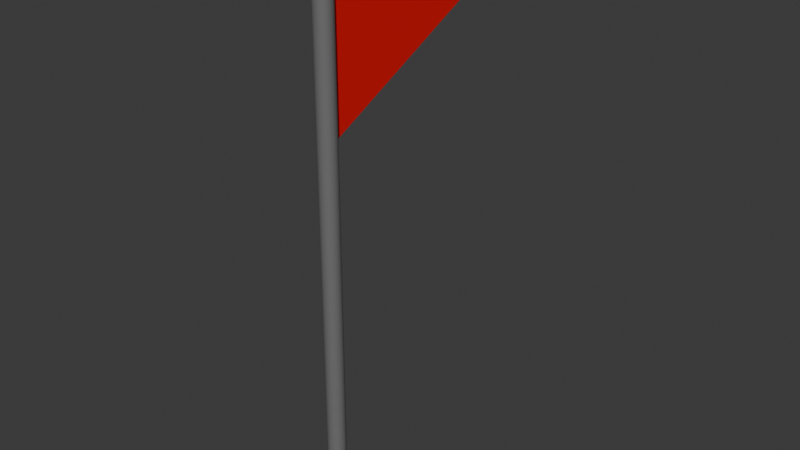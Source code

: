 # Source: flag.blend  (saved by Blender 4.0.36; exported with 4.5.12 LTS)
import bpy
from mathutils import Matrix  # noqa: F401  (used for matrix-valued properties, if any)

bpy.ops.wm.read_factory_settings(use_empty=True)
scene = bpy.context.scene
scene.name = 'Scene'

# ---- collections
col_collection = bpy.data.collections.new('Collection'); scene.collection.children.link(col_collection)

# ---- materials (node trees are filled in below, after node groups)
mat_red = bpy.data.materials.new('red')
mat_red.use_transparent_shadow = False
mat_gray = bpy.data.materials.new('gray')
mat_gray.use_transparent_shadow = False

# ---- material node trees
mat_red.use_nodes = True; mat_red.node_tree.nodes.clear()
_N = mat_red.node_tree.nodes; _L = mat_red.node_tree.links
n0 = _N.new('ShaderNodeOutputMaterial'); n0.name = 'Material Output'; n0.location = (300, 300)
n1 = _N.new('ShaderNodeBsdfPrincipled'); n1.name = 'Principled BSDF'; n1.location = (-66, 261)
n1.inputs[0].default_value = (0.8002, 0.0002547, 0.0, 1.0)
n1.inputs[3].default_value = 1.45
_L.new(n1.outputs[0], n0.inputs[0])
n0.is_active_output = True
mat_gray.use_nodes = True; mat_gray.node_tree.nodes.clear()
_N = mat_gray.node_tree.nodes; _L = mat_gray.node_tree.links
n0 = _N.new('ShaderNodeBsdfPrincipled'); n0.name = 'Principled BSDF'; n0.location = (10, 300)
n0.inputs[0].default_value = (0.1667, 0.1667, 0.1667, 1.0)
n0.inputs[3].default_value = 1.45
n1 = _N.new('ShaderNodeOutputMaterial'); n1.name = 'Material Output'; n1.location = (300, 300)
_L.new(n0.outputs[0], n1.inputs[0])
n1.is_active_output = True

# ---- world
world_world = bpy.data.worlds.new('World'); scene.world = world_world
world_world.use_nodes = True; world_world.node_tree.nodes.clear()
_N = world_world.node_tree.nodes; _L = world_world.node_tree.links
n0 = _N.new('ShaderNodeOutputWorld'); n0.name = 'World Output'; n0.location = (300, 300)
n1 = _N.new('ShaderNodeBackground'); n1.name = 'Background'; n1.location = (10, 300)
n1.inputs[0].default_value = (0.05088, 0.05088, 0.05088, 1.0)
_L.new(n1.outputs[0], n0.inputs[0])
n0.is_active_output = True
world_world.color = (0.05088, 0.05088, 0.05088)
world_world.use_sun_shadow = False
world_world.sun_shadow_jitter_overblur = 0.0

# ---- meshes
me_circle = bpy.data.meshes.new('Circle')
me_circle.from_pydata([(-1.123e-08, 0.07266, 0.01163), (-0.01418, 0.07126, 0.01163), (-0.02781, 0.06713, 0.01163), (-0.04037, 0.06041, 0.01163), (-0.05138, 0.05138, 0.01163), (-0.06041, 0.04037, 0.01163), (-0.06713, 0.02781, 0.01163), (-0.07126, 0.01418, 0.01163), (-0.07266, 1.382e-08, 0.01163), (-0.07126, -0.01418, 0.01163), (-0.06713, -0.02781, 0.01163), (-0.06041, -0.04037, 0.01163), (-0.05138, -0.05138, 0.01163), (-0.04037, -0.06041, 0.01163), (-0.02781, -0.06713, 0.01163), (-0.01418, -0.07126, 0.01163), (-1.123e-08, -0.07266, 0.01163), (0.01418, -0.07126, 0.01163), (0.02781, -0.06713, 0.01163), (0.04037, -0.06041, 0.01163), (0.05138, -0.05138, 0.01163), (0.06041, -0.04037, 0.01163), (0.06713, -0.02781, 0.01163), (0.07126, -0.01418, 0.01163), (0.07266, 1.382e-08, 0.01163), (0.07126, 0.01418, 0.01163), (0.06713, 0.02781, 0.01163), (0.06041, 0.04037, 0.01163), (0.05138, 0.05138, 0.01163), (0.04037, 0.06041, 0.01163), (0.02781, 0.06713, 0.01163), (0.01418, 0.07126, 0.01163), (-1.123e-08, 0.07266, 4.779), (-0.01418, 0.07126, 4.779), (-0.02781, 0.06713, 4.779), (-0.04037, 0.06041, 4.779), (-0.05138, 0.05138, 4.779), (-0.06041, 0.04037, 4.779), (-0.06713, 0.02781, 4.779), (-0.07126, 0.01418, 4.779), (-0.07266, 1.382e-08, 4.779), (-0.07126, -0.01418, 4.779), (-0.06713, -0.02781, 4.779), (-0.06041, -0.04037, 4.779), (-0.05138, -0.05138, 4.779), (-0.04037, -0.06041, 4.779), (-0.02781, -0.06713, 4.779), (-0.01418, -0.07126, 4.779), (-1.123e-08, -0.07266, 4.779), (0.01418, -0.07126, 4.779), (0.02781, -0.06713, 4.779), (0.04037, -0.06041, 4.779), (0.05138, -0.05138, 4.779), (0.06041, -0.04037, 4.779), (0.06713, -0.02781, 4.779), (0.07126, -0.01418, 4.779), (0.07266, 1.382e-08, 4.779), (0.07126, 0.01418, 4.779), (0.06713, 0.02781, 4.779), (0.06041, 0.04037, 4.779), (0.05138, 0.05138, 4.779), (0.04037, 0.06041, 4.779), (0.02781, 0.06713, 4.779), (0.01418, 0.07126, 4.779), (4.932e-08, 0.07594, 3.273), (-3.903e-08, 1.558, 4.015), (4.932e-08, 0.07594, 4.756)], [], [(20, 21, 53, 52), (7, 8, 40, 39), (21, 22, 54, 53), (8, 9, 41, 40), (22, 23, 55, 54), (9, 10, 42, 41), (23, 24, 56, 55), (10, 11, 43, 42), (24, 25, 57, 56), (11, 12, 44, 43), (25, 26, 58, 57), (12, 13, 45, 44), (26, 27, 59, 58), (13, 14, 46, 45), (0, 1, 33, 32), (27, 28, 60, 59), (14, 15, 47, 46), (1, 2, 34, 33), (28, 29, 61, 60), (15, 16, 48, 47), (2, 3, 35, 34), (29, 30, 62, 61), (16, 17, 49, 48), (3, 4, 36, 35), (30, 31, 63, 62), (17, 18, 50, 49), (4, 5, 37, 36), (31, 0, 32, 63), (18, 19, 51, 50), (5, 6, 38, 37), (19, 20, 52, 51), (6, 7, 39, 38), (64, 65, 66)])
me_circle.polygons.foreach_set('material_index', [1, 1, 1, 1, 1, 1, 1, 1, 1, 1, 1, 1, 1, 1, 1, 1, 1, 1, 1, 1, 1, 1, 1, 1, 1, 1, 1, 1, 1, 1, 1, 1, 0])
_uv = me_circle.uv_layers.new(name='UVMap')
_uv.uv.foreach_set('vector', [0.0, 0.0, 0.0, 0.0, 0.0, 0.0, 0.0, 0.0, 0.0, 0.0, 0.0, 0.0, 0.0, 0.0, 0.0, 0.0, 0.0, 0.0, 0.0, 0.0, 0.0, 0.0, 0.0, 0.0, 0.0, 0.0, 0.0, 0.0, 0.0, 0.0, 0.0, 0.0, 0.0, 0.0, 0.0, 0.0, 0.0, 0.0, 0.0, 0.0, 0.0, 0.0, 0.0, 0.0, 0.0, 0.0, 0.0, 0.0, 0.0, 0.0, 0.0, 0.0, 0.0, 0.0, 0.0, 0.0, 0.0, 0.0, 0.0, 0.0, 0.0, 0.0, 0.0, 0.0, 0.0, 0.0, 0.0, 0.0, 0.0, 0.0, 0.0, 0.0, 0.0, 0.0, 0.0, 0.0, 0.0, 0.0, 0.0, 0.0, 0.0, 0.0, 0.0, 0.0, 0.0, 0.0, 0.0, 0.0, 0.0, 0.0, 0.0, 0.0, 0.0, 0.0, 0.0, 0.0, 0.0, 0.0, 0.0, 0.0, 0.0, 0.0, 0.0, 0.0, 0.0, 0.0, 0.0, 0.0, 0.0, 0.0, 0.0, 0.0, 0.0, 0.0, 0.0, 0.0, 0.0, 0.0, 0.0, 0.0, 0.0, 0.0, 0.0, 0.0, 0.0, 0.0, 0.0, 0.0, 0.0, 0.0, 0.0, 0.0, 0.0, 0.0, 0.0, 0.0, 0.0, 0.0, 0.0, 0.0, 0.0, 0.0, 0.0, 0.0, 0.0, 0.0, 0.0, 0.0, 0.0, 0.0, 0.0, 0.0, 0.0, 0.0, 0.0, 0.0, 0.0, 0.0, 0.0, 0.0, 0.0, 0.0, 0.0, 0.0, 0.0, 0.0, 0.0, 0.0, 0.0, 0.0, 0.0, 0.0, 0.0, 0.0, 0.0, 0.0, 0.0, 0.0, 0.0, 0.0, 0.0, 0.0, 0.0, 0.0, 0.0, 0.0, 0.0, 0.0, 0.0, 0.0, 0.0, 0.0, 0.0, 0.0, 0.0, 0.0, 0.0, 0.0, 0.0, 0.0, 0.0, 0.0, 0.0, 0.0, 0.0, 0.0, 0.0, 0.0, 0.0, 0.0, 0.0, 0.0, 0.0, 0.0, 0.0, 0.0, 0.0, 0.0, 0.0, 0.0, 0.0, 0.0, 0.0, 0.0, 0.0, 0.0, 0.0, 0.0, 0.0, 0.0, 0.0, 0.0, 0.0, 0.0, 0.0, 0.0, 0.0, 0.0, 0.0, 0.0, 0.0, 0.0, 0.0, 0.0, 0.0, 0.0, 0.0, 0.0, 0.0, 0.0, 0.0, 0.0, 0.0, 0.0, 0.0, 0.0, 0.0, 0.0, 1.0, 1.0, 0.0, 1.0])
me_circle.materials.append(mat_red)
me_circle.materials.append(mat_gray)
me_circle.update()

# ---- objects
ob_circle = bpy.data.objects.new('Circle', me_circle)

# ---- transforms, parenting, visibility, modifiers, constraints
ob_circle.location = (0.0, 0.0, 0.0)

# ---- collection membership
col_collection.objects.link(ob_circle)

# ---- scene / render settings (as saved in the file)
scene.frame_start = 1; scene.frame_end = 250; scene.frame_set(1)
scene.render.engine = 'BLENDER_EEVEE_NEXT'
scene.cycles.sampling_pattern = 'TABULATED_SOBOL'
bpy.context.view_layer.update()

# ---- added for rendering (the .blend has no active camera and no usable light): camera, sun
cam_auto = bpy.data.cameras.new('AutoCamera')
cam_auto.lens = 50.0
cam_auto.sensor_width = 36.0
cam_auto.clip_end = 1000.0
ob_auto_camera = bpy.data.objects.new('AutoCamera', cam_auto)
scene.collection.objects.link(ob_auto_camera)
ob_auto_camera.location = (4.66394, -4.85402, 6.12659)
ob_auto_camera.rotation_euler = (1.09748, -7.21219e-08, 0.694738)
scene.camera = ob_auto_camera
light_auto_sun = bpy.data.lights.new('AutoSun', 'SUN')
light_auto_sun.energy = 3.0
light_auto_sun.angle = 0.0523599
ob_auto_sun = bpy.data.objects.new('AutoSun', light_auto_sun)
scene.collection.objects.link(ob_auto_sun)
ob_auto_sun.rotation_euler = (0.872665, 0.174533, 0.523599)
bpy.context.view_layer.update()
